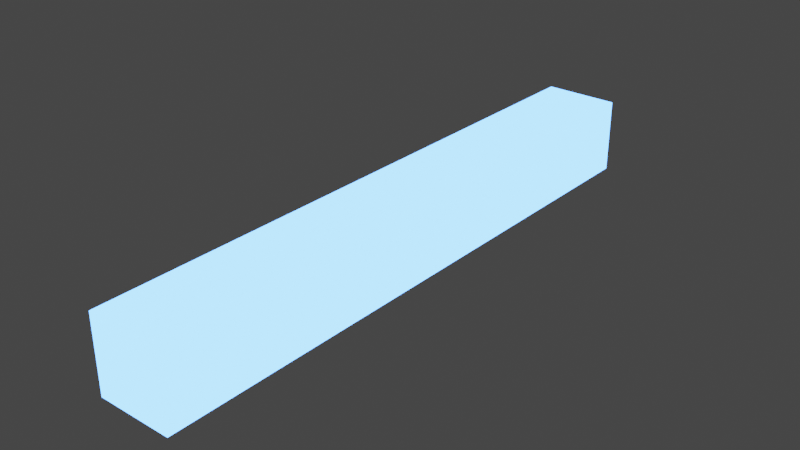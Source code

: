 # Source: blaster_bullet.blend  (saved by Blender 3.3.6; exported with 4.5.12 LTS)
import bpy
from mathutils import Matrix  # noqa: F401  (used for matrix-valued properties, if any)

bpy.ops.wm.read_factory_settings(use_empty=True)
scene = bpy.context.scene
scene.name = 'Scene'

# ---- collections
col_collection = bpy.data.collections.new('Collection'); scene.collection.children.link(col_collection)

# ---- materials (node trees are filled in below, after node groups)
mat_material = bpy.data.materials.new('Material')
mat_material.alpha_threshold = 0.0
mat_material.use_transparent_shadow = False
mat_material.roughness = 0.5
mat_material.line_color = (0.0, 0.0, 0.0, 1.0)

# ---- material node trees
mat_material.use_nodes = True; mat_material.node_tree.nodes.clear()
_N = mat_material.node_tree.nodes; _L = mat_material.node_tree.links
n0 = _N.new('ShaderNodeOutputMaterial'); n0.name = 'Material Output'; n0.location = (300, 300)
n1 = _N.new('ShaderNodeBsdfPrincipled'); n1.name = 'Principled BSDF'; n1.location = (10, 300)
n1.distribution = 'GGX'
n1.subsurface_method = 'RANDOM_WALK_SKIN'
n1.inputs[0].default_value = (0.8, 0.008551, 0.01322, 1.0)
n1.inputs[2].default_value = 0.0
n1.inputs[3].default_value = 1.45
n1.inputs[11].default_value = 1.01
n1.inputs[13].default_value = 0.0
n1.inputs[27].default_value = (0.03222, 0.1113, 0.3975, 1.0)
n1.inputs[28].default_value = 20.6
_L.new(n1.outputs[0], n0.inputs[0])
n0.is_active_output = True

# ---- world
world_world = bpy.data.worlds.new('World'); scene.world = world_world
world_world.use_nodes = True; world_world.node_tree.nodes.clear()
_N = world_world.node_tree.nodes; _L = world_world.node_tree.links
n0 = _N.new('ShaderNodeOutputWorld'); n0.name = 'World Output'; n0.location = (300, 300)
n1 = _N.new('ShaderNodeBackground'); n1.name = 'Background'; n1.location = (10, 300)
n1.inputs[0].default_value = (0.05088, 0.05088, 0.05088, 1.0)
_L.new(n1.outputs[0], n0.inputs[0])
n0.is_active_output = True
world_world.color = (0.05088, 0.05088, 0.05088)
world_world.use_sun_shadow = False
world_world.sun_shadow_jitter_overblur = 0.0

# ---- meshes
me_cube = bpy.data.meshes.new('Cube')
me_cube.from_pydata([(0.25, 2.0, 0.25), (0.25, 2.0, -0.25), (0.25, -2.0, 0.25), (0.25, -2.0, -0.25), (-0.25, 2.0, 0.25), (-0.25, 2.0, -0.25), (-0.25, -2.0, 0.25), (-0.25, -2.0, -0.25)], [], [(0, 4, 6, 2), (3, 2, 6, 7), (7, 6, 4, 5), (5, 1, 3, 7), (1, 0, 2, 3), (5, 4, 0, 1)])
_uv = me_cube.uv_layers.new(name='UVMap')
_uv.uv.foreach_set('vector', [0.625, 0.5, 0.875, 0.5, 0.875, 0.75, 0.625, 0.75, 0.375, 0.75, 0.625, 0.75, 0.625, 1.0, 0.375, 1.0, 0.375, 0.0, 0.625, 0.0, 0.625, 0.25, 0.375, 0.25, 0.125, 0.5, 0.375, 0.5, 0.375, 0.75, 0.125, 0.75, 0.375, 0.5, 0.625, 0.5, 0.625, 0.75, 0.375, 0.75, 0.375, 0.25, 0.625, 0.25, 0.625, 0.5, 0.375, 0.5])
me_cube.materials.append(mat_material)
me_cube.use_mirror_vertex_groups = False
me_cube.update()

# ---- objects
ob_cube = bpy.data.objects.new('Cube', me_cube)

# ---- transforms, parenting, visibility, modifiers, constraints
ob_cube.location = (0.0, 0.0, 0.0)
ob_cube.lock_rotations_4d = False
ob_cube.empty_display_type = 'ARROWS'
ob_cube.lineart.crease_threshold = 0.0

# ---- collection membership
col_collection.objects.link(ob_cube)

# ---- scene / render settings (as saved in the file)
scene.frame_start = 1; scene.frame_end = 250; scene.frame_set(1)
scene.render.engine = 'BLENDER_EEVEE_NEXT'
scene.cycles.sampling_pattern = 'TABULATED_SOBOL'
scene.cycles.use_light_tree = False
scene.view_settings.view_transform = 'Filmic'
bpy.context.view_layer.update()

# ---- added for rendering (the .blend has no active camera): camera
cam_auto = bpy.data.cameras.new('AutoCamera')
cam_auto.lens = 50.0
cam_auto.sensor_width = 36.0
cam_auto.clip_end = 1000.0
ob_auto_camera = bpy.data.objects.new('AutoCamera', cam_auto)
scene.collection.objects.link(ob_auto_camera)
ob_auto_camera.location = (3.75829, -4.50994, 3.00663)
ob_auto_camera.rotation_euler = (1.09748, -7.21219e-08, 0.694738)
scene.camera = ob_auto_camera
bpy.context.view_layer.update()
